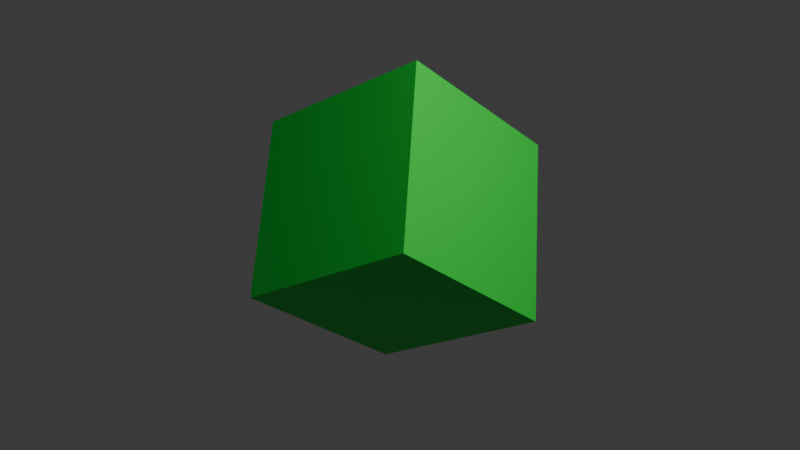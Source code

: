 # Source: blender_ani.blend  (saved by Blender 4.5.88; exported with 4.5.12 LTS)
import bpy
from mathutils import Matrix  # noqa: F401  (used for matrix-valued properties, if any)

bpy.ops.wm.read_factory_settings(use_empty=True)
scene = bpy.context.scene
scene.name = 'Scene'

# ---- collections
col_collection = bpy.data.collections.new('Collection'); scene.collection.children.link(col_collection)

# ---- materials (node trees are filled in below, after node groups)
mat_material = bpy.data.materials.new('Material')
mat_material.alpha_threshold = 0.0
mat_material.roughness = 0.5
mat_material.line_color = (0.0, 0.0, 0.0, 1.0)

# ---- material node trees
mat_material.use_nodes = True; mat_material.node_tree.nodes.clear()
_N = mat_material.node_tree.nodes; _L = mat_material.node_tree.links
n0 = _N.new('ShaderNodeOutputMaterial'); n0.name = 'Material Output'; n0.location = (200, 100)
n1 = _N.new('ShaderNodeBsdfPrincipled'); n1.name = 'Principled BSDF'; n1.location = (-200, 100)
n1.inputs[0].default_value = (0.01229, 0.8001, 0.05962, 1.0)
n1.inputs[3].default_value = 1.45
_L.new(n1.outputs[0], n0.inputs[0])
n0.is_active_output = True

# ---- world
world_world = bpy.data.worlds.new('World'); scene.world = world_world
world_world.use_nodes = True; world_world.node_tree.nodes.clear()
_N = world_world.node_tree.nodes; _L = world_world.node_tree.links
n0 = _N.new('ShaderNodeOutputWorld'); n0.name = 'World Output'; n0.location = (200, 100)
n1 = _N.new('ShaderNodeBackground'); n1.name = 'Background'; n1.location = (-200, 100)
n1.inputs[0].default_value = (0.05088, 0.05088, 0.05088, 1.0)
_L.new(n1.outputs[0], n0.inputs[0])
n0.is_active_output = True
world_world.color = (0.05088, 0.05088, 0.05088)
world_world.sun_shadow_jitter_overblur = 0.0

# ---- cameras
cam_camera = bpy.data.cameras.new('Camera')
cam_camera.clip_end = 100.0
cam_camera.ortho_scale = 7.314

# ---- lights
light_light = bpy.data.lights.new('Light', 'POINT')
light_light.energy = 1000.0
light_light.shadow_soft_size = 0.1

# ---- meshes
me_cube = bpy.data.meshes.new('Cube')
me_cube.from_pydata([(1.0, 1.0, 1.0), (1.0, 1.0, -1.0), (1.0, -1.0, 1.0), (1.0, -1.0, -1.0), (-1.0, 1.0, 1.0), (-1.0, 1.0, -1.0), (-1.0, -1.0, 1.0), (-1.0, -1.0, -1.0)], [], [(0, 4, 6, 2), (3, 2, 6, 7), (7, 6, 4, 5), (5, 1, 3, 7), (1, 0, 2, 3), (5, 4, 0, 1)])
_uv = me_cube.uv_layers.new(name='UVMap')
_uv.uv.foreach_set('vector', [0.625, 0.5, 0.875, 0.5, 0.875, 0.75, 0.625, 0.75, 0.375, 0.75, 0.625, 0.75, 0.625, 1.0, 0.375, 1.0, 0.375, 0.0, 0.625, 0.0, 0.625, 0.25, 0.375, 0.25, 0.125, 0.5, 0.375, 0.5, 0.375, 0.75, 0.125, 0.75, 0.375, 0.5, 0.625, 0.5, 0.625, 0.75, 0.375, 0.75, 0.375, 0.25, 0.625, 0.25, 0.625, 0.5, 0.375, 0.5])
me_cube.materials.append(mat_material)
me_cube.use_mirror_vertex_groups = False
me_cube.update()

# ---- objects
ob_cube = bpy.data.objects.new('Cube', me_cube)
ob_light = bpy.data.objects.new('Light', light_light)
ob_camera = bpy.data.objects.new('Camera', cam_camera)

# ---- transforms, parenting, visibility, modifiers, constraints
ob_cube.location = (0.0, 0.01222, 0.0)
ob_cube.rotation_euler = (0.7923, -0.5065, 0.2763)
ob_cube.scale = (0.9892, 0.9892, 0.9892)
ob_cube.lock_rotations_4d = False
ob_cube.empty_display_type = 'ARROWS'
ob_cube.lineart.crease_threshold = 0.0
ob_light.location = (4.076, 1.005, 5.904)
ob_light.rotation_euler = (0.6503, 0.05522, 1.866)
ob_light.lock_rotations_4d = False
ob_light.empty_display_type = 'ARROWS'
ob_light.color = (0.0, 0.0, 0.0, 0.0)
ob_light.lineart.crease_threshold = 0.0
ob_camera.location = (7.359, -6.926, 4.958)
ob_camera.rotation_euler = (1.109, 0.0, 0.8149)
ob_camera.lock_rotations_4d = False
ob_camera.empty_display_type = 'ARROWS'
ob_camera.color = (0.0, 0.0, 0.0, 0.0)
ob_camera.display_type = 'WIRE'
ob_camera.lineart.crease_threshold = 0.0

# ---- collection membership
col_collection.objects.link(ob_cube)
col_collection.objects.link(ob_light)
col_collection.objects.link(ob_camera)

# ---- scene / render settings (as saved in the file)
scene.camera = ob_camera
scene.frame_start = 1; scene.frame_end = 250; scene.frame_set(113)
scene.render.engine = 'BLENDER_EEVEE_NEXT'
bpy.context.view_layer.update()
